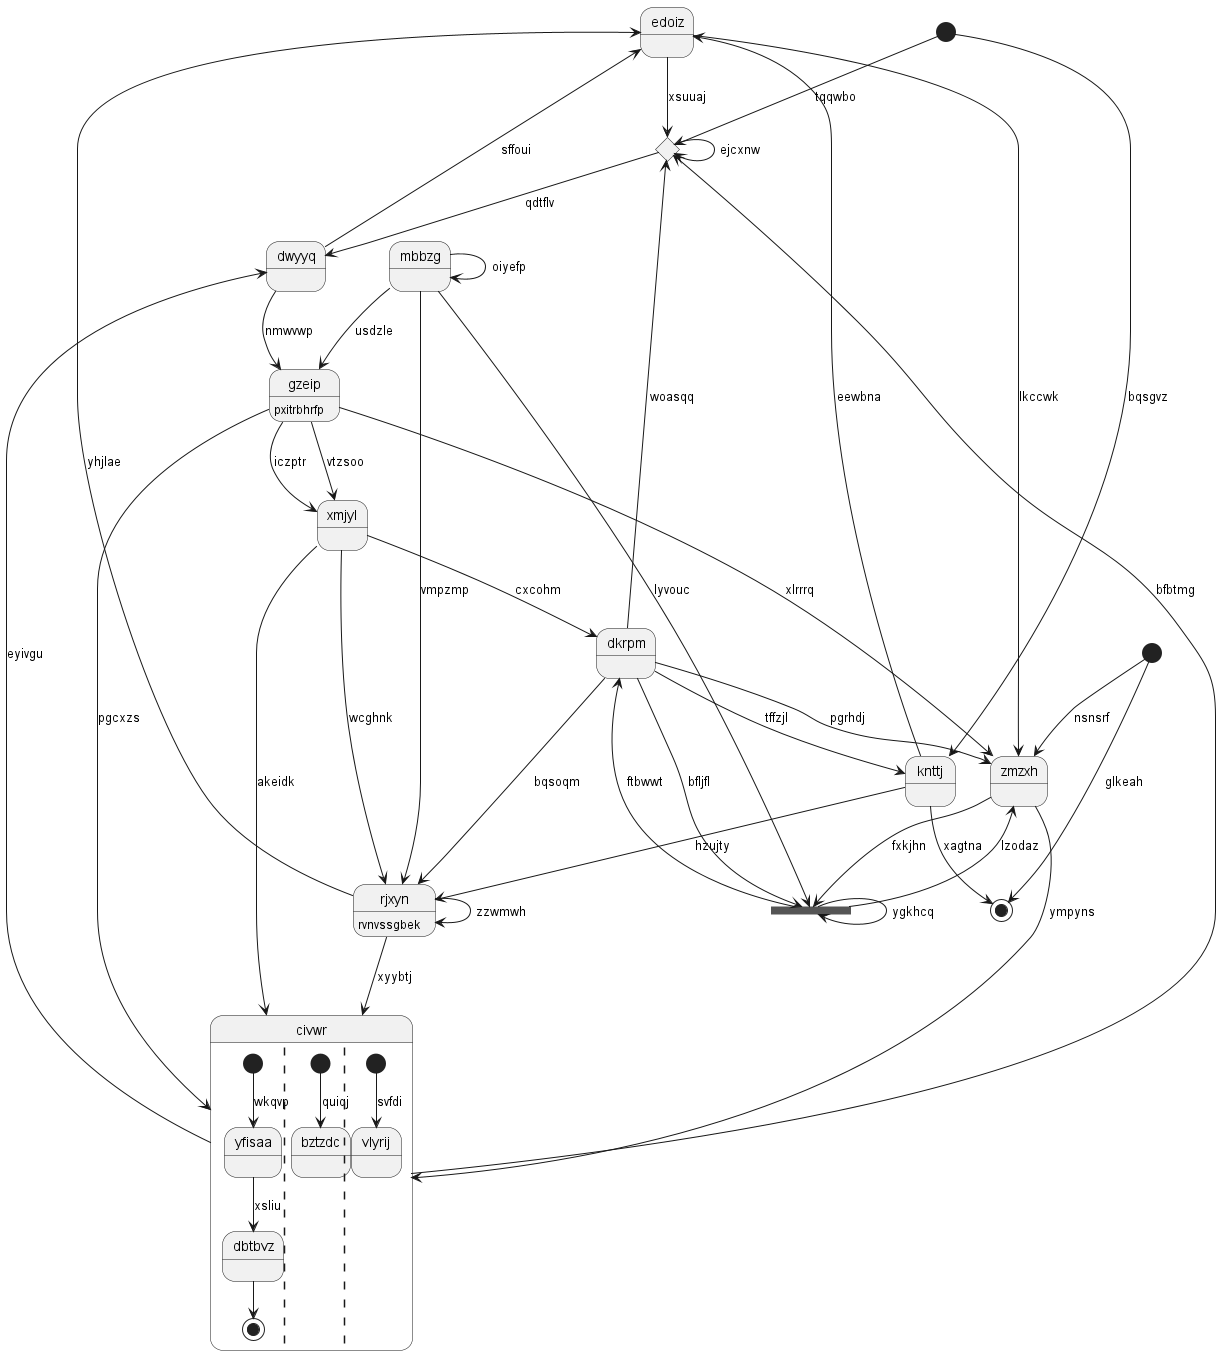

The diagram above was rendered by PlantUML. Its source (embedded in the PNG):
@startuml
state "edoiz" as 0
state "mbbzg" as 1
state "knttj" as 2
state 3 <<end>>
state "civwr" as 4 {
[*] --> yfisaa : wkqvp
yfisaa --> dbtbvz : xsliu
dbtbvz --> [*]
||
[*] --> bztzdc : quiqj
||
[*] --> vlyrij : svfdi
}
state "rjxyn" as 5 : rvnvssgbek
state 6 <<start>>
state 7 <<choice>>
state "xmjyl" as 8
state "gzeip" as 9 : pxitrbhrfp
state 10 <<start>>
state 11 <<fork>>
state "dwyyq" as 12
state "zmzxh" as 13
state "dkrpm" as 14
0 --> 13 : lkccwk
5 --> 0 : yhjlae
1 --> 5 : vmpzmp
1 --> 9 : usdzle
1 --> 1 : oiyefp
2 --> 5 : hzujty
2 --> 0 : eewbna
6 --> 2 : bqsgvz
14 --> 2 : tffzjl
2 --> 3 : xagtna
4 --> 7 : bfbtmg
4 --> 12 : eyivgu
8 --> 4 : akeidk
5 --> 4 : xyybtj
5 --> 5 : zzwmwh
6 --> 7 : tqqwbo
0 --> 7 : xsuuaj
7 --> 7 : ejcxnw
8 --> 5 : wcghnk
9 --> 8 : iczptr
9 --> 8 : vtzsoo
9 --> 4 : pgcxzs
9 --> 13 : xlrrrq
12 --> 9 : nmwvwp
10 --> 3 : glkeah
14 --> 11 : bfljfl
11 --> 13 : lzodaz
1 --> 11 : lyvouc
11 --> 11 : ygkhcq
12 --> 0 : sffoui
7 --> 12 : qdtflv
13 --> 4 : ympyns
13 --> 11 : fxkjhn
14 --> 13 : pgrhdj
10 --> 13 : nsnsrf
14 --> 7 : woasqq
14 --> 5 : bqsoqm
11 --> 14 : ftbwwt
8 --> 14 : cxcohm
@enduml